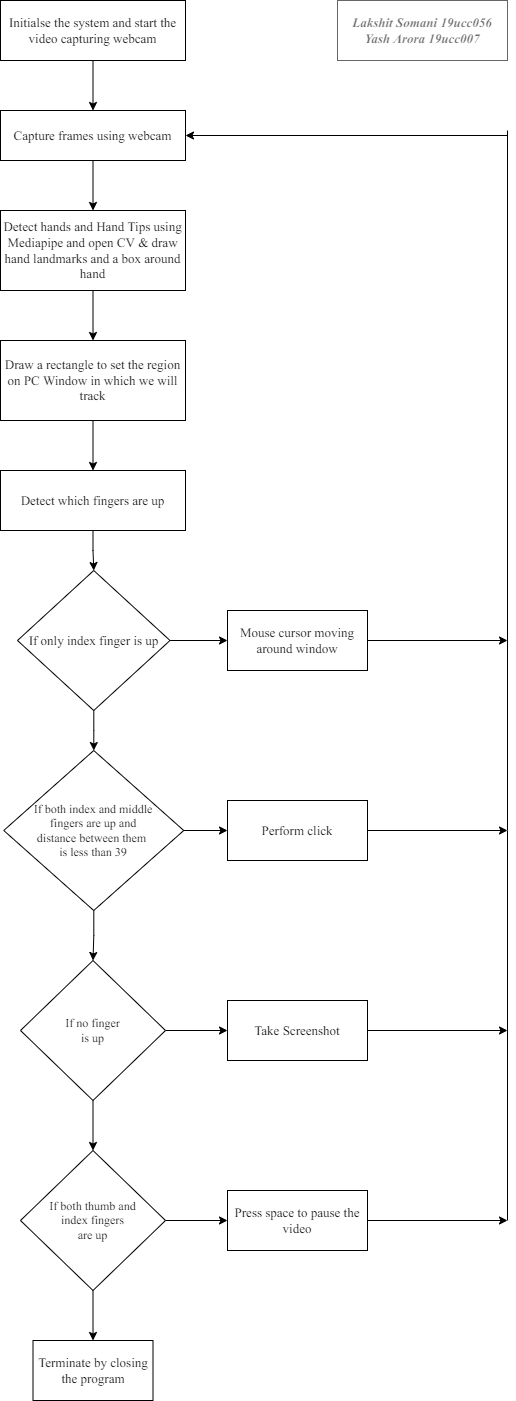

The diagram above was exported from draw.io. Its source (the exported page's mxGraphModel, read from the mxfile embedded in the PNG):
<mxGraphModel dx="1887" dy="1122" grid="1" gridSize="10" guides="1" tooltips="1" connect="1" arrows="1" fold="1" page="1" pageScale="1" pageWidth="1100" pageHeight="1700" math="0" shadow="0">
  <root>
    <mxCell id="0" />
    <mxCell id="1" parent="0" />
    <mxCell id="zAOneWiYZg2VlrnMrkSK-3" value="" style="edgeStyle=orthogonalEdgeStyle;rounded=0;orthogonalLoop=1;jettySize=auto;html=1;fontFamily=Times New Roman;fontSize=13;" edge="1" parent="1" source="zAOneWiYZg2VlrnMrkSK-1" target="zAOneWiYZg2VlrnMrkSK-2">
      <mxGeometry relative="1" as="geometry" />
    </mxCell>
    <mxCell id="zAOneWiYZg2VlrnMrkSK-1" value="&lt;font style=&quot;font-size: 13px;&quot; face=&quot;Times New Roman&quot;&gt;Initialse the system and start the video capturing webcam&lt;/font&gt;" style="rounded=0;whiteSpace=wrap;html=1;" vertex="1" parent="1">
      <mxGeometry x="333" y="30" width="185" height="60" as="geometry" />
    </mxCell>
    <mxCell id="zAOneWiYZg2VlrnMrkSK-5" value="" style="edgeStyle=orthogonalEdgeStyle;rounded=0;orthogonalLoop=1;jettySize=auto;html=1;fontFamily=Times New Roman;fontSize=13;" edge="1" parent="1" source="zAOneWiYZg2VlrnMrkSK-2" target="zAOneWiYZg2VlrnMrkSK-4">
      <mxGeometry relative="1" as="geometry" />
    </mxCell>
    <mxCell id="zAOneWiYZg2VlrnMrkSK-2" value="&lt;font face=&quot;Times New Roman&quot;&gt;&lt;span style=&quot;font-size: 13px;&quot;&gt;Capture frames using webcam&lt;/span&gt;&lt;/font&gt;" style="rounded=0;whiteSpace=wrap;html=1;" vertex="1" parent="1">
      <mxGeometry x="333" y="140" width="185" height="50" as="geometry" />
    </mxCell>
    <mxCell id="zAOneWiYZg2VlrnMrkSK-7" value="" style="edgeStyle=orthogonalEdgeStyle;rounded=0;orthogonalLoop=1;jettySize=auto;html=1;fontFamily=Times New Roman;fontSize=13;" edge="1" parent="1" source="zAOneWiYZg2VlrnMrkSK-4" target="zAOneWiYZg2VlrnMrkSK-6">
      <mxGeometry relative="1" as="geometry" />
    </mxCell>
    <mxCell id="zAOneWiYZg2VlrnMrkSK-4" value="&lt;font face=&quot;Times New Roman&quot;&gt;&lt;span style=&quot;font-size: 13px;&quot;&gt;Detect hands and Hand Tips using Mediapipe and open CV &amp;amp; draw hand landmarks and a box around hand&lt;/span&gt;&lt;/font&gt;" style="rounded=0;whiteSpace=wrap;html=1;" vertex="1" parent="1">
      <mxGeometry x="333" y="240" width="185" height="80" as="geometry" />
    </mxCell>
    <mxCell id="zAOneWiYZg2VlrnMrkSK-11" value="" style="edgeStyle=orthogonalEdgeStyle;rounded=0;orthogonalLoop=1;jettySize=auto;html=1;fontFamily=Times New Roman;fontSize=13;" edge="1" parent="1" source="zAOneWiYZg2VlrnMrkSK-6" target="zAOneWiYZg2VlrnMrkSK-10">
      <mxGeometry relative="1" as="geometry" />
    </mxCell>
    <mxCell id="zAOneWiYZg2VlrnMrkSK-6" value="&lt;font face=&quot;Times New Roman&quot;&gt;&lt;span style=&quot;font-size: 13px;&quot;&gt;Draw a rectangle to set the region on PC Window in which we will track&lt;/span&gt;&lt;/font&gt;" style="rounded=0;whiteSpace=wrap;html=1;" vertex="1" parent="1">
      <mxGeometry x="333" y="370" width="185" height="80" as="geometry" />
    </mxCell>
    <mxCell id="zAOneWiYZg2VlrnMrkSK-13" value="" style="edgeStyle=orthogonalEdgeStyle;rounded=0;orthogonalLoop=1;jettySize=auto;html=1;fontFamily=Times New Roman;fontSize=13;" edge="1" parent="1" source="zAOneWiYZg2VlrnMrkSK-10" target="zAOneWiYZg2VlrnMrkSK-12">
      <mxGeometry relative="1" as="geometry" />
    </mxCell>
    <mxCell id="zAOneWiYZg2VlrnMrkSK-10" value="&lt;font face=&quot;Times New Roman&quot;&gt;&lt;span style=&quot;font-size: 13px;&quot;&gt;Detect which fingers are up&lt;/span&gt;&lt;/font&gt;" style="rounded=0;whiteSpace=wrap;html=1;" vertex="1" parent="1">
      <mxGeometry x="333" y="500" width="185" height="60" as="geometry" />
    </mxCell>
    <mxCell id="zAOneWiYZg2VlrnMrkSK-15" value="" style="edgeStyle=orthogonalEdgeStyle;rounded=0;orthogonalLoop=1;jettySize=auto;html=1;fontFamily=Times New Roman;fontSize=13;" edge="1" parent="1" source="zAOneWiYZg2VlrnMrkSK-12" target="zAOneWiYZg2VlrnMrkSK-14">
      <mxGeometry relative="1" as="geometry" />
    </mxCell>
    <mxCell id="zAOneWiYZg2VlrnMrkSK-17" value="" style="edgeStyle=orthogonalEdgeStyle;rounded=0;orthogonalLoop=1;jettySize=auto;html=1;fontFamily=Times New Roman;fontSize=13;" edge="1" parent="1" source="zAOneWiYZg2VlrnMrkSK-12" target="zAOneWiYZg2VlrnMrkSK-16">
      <mxGeometry relative="1" as="geometry" />
    </mxCell>
    <mxCell id="zAOneWiYZg2VlrnMrkSK-12" value="&lt;font style=&quot;font-size: 13px;&quot; face=&quot;Times New Roman&quot;&gt;If only index finger is up&lt;/font&gt;" style="rhombus;whiteSpace=wrap;html=1;rounded=0;" vertex="1" parent="1">
      <mxGeometry x="350" y="600" width="152.5" height="140" as="geometry" />
    </mxCell>
    <mxCell id="zAOneWiYZg2VlrnMrkSK-45" style="edgeStyle=orthogonalEdgeStyle;rounded=0;orthogonalLoop=1;jettySize=auto;html=1;exitX=1;exitY=0.5;exitDx=0;exitDy=0;fontFamily=Times New Roman;fontSize=13;" edge="1" parent="1" source="zAOneWiYZg2VlrnMrkSK-14">
      <mxGeometry relative="1" as="geometry">
        <mxPoint x="840" y="670" as="targetPoint" />
      </mxGeometry>
    </mxCell>
    <mxCell id="zAOneWiYZg2VlrnMrkSK-14" value="&lt;font face=&quot;Times New Roman&quot; style=&quot;font-size: 13px;&quot;&gt;Mouse cursor moving around window&lt;/font&gt;" style="whiteSpace=wrap;html=1;rounded=0;" vertex="1" parent="1">
      <mxGeometry x="560" y="640" width="140" height="60" as="geometry" />
    </mxCell>
    <mxCell id="zAOneWiYZg2VlrnMrkSK-19" value="" style="edgeStyle=orthogonalEdgeStyle;rounded=0;orthogonalLoop=1;jettySize=auto;html=1;fontFamily=Times New Roman;fontSize=12;" edge="1" parent="1" source="zAOneWiYZg2VlrnMrkSK-16" target="zAOneWiYZg2VlrnMrkSK-18">
      <mxGeometry relative="1" as="geometry" />
    </mxCell>
    <mxCell id="zAOneWiYZg2VlrnMrkSK-21" value="" style="edgeStyle=orthogonalEdgeStyle;rounded=0;orthogonalLoop=1;jettySize=auto;html=1;fontFamily=Times New Roman;fontSize=13;" edge="1" parent="1" source="zAOneWiYZg2VlrnMrkSK-16" target="zAOneWiYZg2VlrnMrkSK-20">
      <mxGeometry relative="1" as="geometry" />
    </mxCell>
    <mxCell id="zAOneWiYZg2VlrnMrkSK-16" value="&lt;font style=&quot;font-size: 12px;&quot; face=&quot;Times New Roman&quot;&gt;&lt;span style=&quot;&quot;&gt;If both index and middle&lt;br&gt;fingers are up and&lt;br&gt;distance between them &lt;br&gt;is less than 39&lt;br&gt;&lt;/span&gt;&lt;/font&gt;" style="rhombus;whiteSpace=wrap;html=1;rounded=0;" vertex="1" parent="1">
      <mxGeometry x="336.25" y="780" width="180" height="160" as="geometry" />
    </mxCell>
    <mxCell id="zAOneWiYZg2VlrnMrkSK-40" style="edgeStyle=orthogonalEdgeStyle;rounded=0;orthogonalLoop=1;jettySize=auto;html=1;exitX=1;exitY=0.5;exitDx=0;exitDy=0;fontFamily=Times New Roman;fontSize=13;" edge="1" parent="1" source="zAOneWiYZg2VlrnMrkSK-18">
      <mxGeometry relative="1" as="geometry">
        <mxPoint x="840" y="860" as="targetPoint" />
      </mxGeometry>
    </mxCell>
    <mxCell id="zAOneWiYZg2VlrnMrkSK-18" value="&lt;font face=&quot;Times New Roman&quot; style=&quot;font-size: 13px;&quot;&gt;Perform click&lt;/font&gt;" style="whiteSpace=wrap;html=1;rounded=0;" vertex="1" parent="1">
      <mxGeometry x="560" y="830" width="140" height="60" as="geometry" />
    </mxCell>
    <mxCell id="zAOneWiYZg2VlrnMrkSK-24" value="" style="edgeStyle=orthogonalEdgeStyle;rounded=0;orthogonalLoop=1;jettySize=auto;html=1;fontFamily=Times New Roman;fontSize=13;" edge="1" parent="1" source="zAOneWiYZg2VlrnMrkSK-20" target="zAOneWiYZg2VlrnMrkSK-23">
      <mxGeometry relative="1" as="geometry" />
    </mxCell>
    <mxCell id="zAOneWiYZg2VlrnMrkSK-26" value="" style="edgeStyle=orthogonalEdgeStyle;rounded=0;orthogonalLoop=1;jettySize=auto;html=1;fontFamily=Times New Roman;fontSize=13;" edge="1" parent="1" source="zAOneWiYZg2VlrnMrkSK-20" target="zAOneWiYZg2VlrnMrkSK-25">
      <mxGeometry relative="1" as="geometry" />
    </mxCell>
    <mxCell id="zAOneWiYZg2VlrnMrkSK-20" value="&lt;font style=&quot;font-size: 12px;&quot; face=&quot;Times New Roman&quot;&gt;&lt;span style=&quot;&quot;&gt;If no finger&lt;br&gt;is up&lt;br&gt;&lt;/span&gt;&lt;/font&gt;" style="rhombus;whiteSpace=wrap;html=1;rounded=0;" vertex="1" parent="1">
      <mxGeometry x="353" y="990" width="145" height="140" as="geometry" />
    </mxCell>
    <mxCell id="zAOneWiYZg2VlrnMrkSK-38" style="edgeStyle=orthogonalEdgeStyle;rounded=0;orthogonalLoop=1;jettySize=auto;html=1;exitX=1;exitY=0.5;exitDx=0;exitDy=0;fontFamily=Times New Roman;fontSize=13;" edge="1" parent="1" source="zAOneWiYZg2VlrnMrkSK-23">
      <mxGeometry relative="1" as="geometry">
        <mxPoint x="840" y="1060" as="targetPoint" />
      </mxGeometry>
    </mxCell>
    <mxCell id="zAOneWiYZg2VlrnMrkSK-23" value="&lt;font style=&quot;font-size: 13px;&quot; face=&quot;Times New Roman&quot;&gt;Take Screenshot&lt;/font&gt;" style="whiteSpace=wrap;html=1;rounded=0;" vertex="1" parent="1">
      <mxGeometry x="560" y="1030" width="140" height="60" as="geometry" />
    </mxCell>
    <mxCell id="zAOneWiYZg2VlrnMrkSK-28" value="" style="edgeStyle=orthogonalEdgeStyle;rounded=0;orthogonalLoop=1;jettySize=auto;html=1;fontFamily=Times New Roman;fontSize=13;" edge="1" parent="1" source="zAOneWiYZg2VlrnMrkSK-25" target="zAOneWiYZg2VlrnMrkSK-27">
      <mxGeometry relative="1" as="geometry" />
    </mxCell>
    <mxCell id="zAOneWiYZg2VlrnMrkSK-30" value="" style="edgeStyle=orthogonalEdgeStyle;rounded=0;orthogonalLoop=1;jettySize=auto;html=1;fontFamily=Times New Roman;fontSize=13;" edge="1" parent="1" source="zAOneWiYZg2VlrnMrkSK-25" target="zAOneWiYZg2VlrnMrkSK-29">
      <mxGeometry relative="1" as="geometry" />
    </mxCell>
    <mxCell id="zAOneWiYZg2VlrnMrkSK-25" value="&lt;font style=&quot;font-size: 12px;&quot; face=&quot;Times New Roman&quot;&gt;&lt;span style=&quot;&quot;&gt;If both thumb and&lt;br&gt;index fingers&lt;br&gt;are up&lt;br&gt;&lt;/span&gt;&lt;/font&gt;" style="rhombus;whiteSpace=wrap;html=1;rounded=0;" vertex="1" parent="1">
      <mxGeometry x="353" y="1180" width="145" height="140" as="geometry" />
    </mxCell>
    <mxCell id="zAOneWiYZg2VlrnMrkSK-44" style="edgeStyle=orthogonalEdgeStyle;rounded=0;orthogonalLoop=1;jettySize=auto;html=1;exitX=1;exitY=0.5;exitDx=0;exitDy=0;fontFamily=Times New Roman;fontSize=13;" edge="1" parent="1" source="zAOneWiYZg2VlrnMrkSK-27">
      <mxGeometry relative="1" as="geometry">
        <mxPoint x="840" y="1250" as="targetPoint" />
      </mxGeometry>
    </mxCell>
    <mxCell id="zAOneWiYZg2VlrnMrkSK-27" value="&lt;font face=&quot;Times New Roman&quot; style=&quot;font-size: 13px;&quot;&gt;Press space to pause the video&lt;/font&gt;" style="whiteSpace=wrap;html=1;rounded=0;" vertex="1" parent="1">
      <mxGeometry x="560" y="1220" width="140" height="60" as="geometry" />
    </mxCell>
    <mxCell id="zAOneWiYZg2VlrnMrkSK-29" value="&lt;font style=&quot;font-size: 13px;&quot; face=&quot;Times New Roman&quot;&gt;Terminate by closing the program&lt;/font&gt;" style="whiteSpace=wrap;html=1;rounded=0;" vertex="1" parent="1">
      <mxGeometry x="365.5" y="1370" width="120" height="60" as="geometry" />
    </mxCell>
    <mxCell id="zAOneWiYZg2VlrnMrkSK-37" value="" style="endArrow=none;html=1;rounded=0;fontFamily=Times New Roman;fontSize=13;" edge="1" parent="1">
      <mxGeometry width="50" height="50" relative="1" as="geometry">
        <mxPoint x="840" y="860" as="sourcePoint" />
        <mxPoint x="840" y="670" as="targetPoint" />
      </mxGeometry>
    </mxCell>
    <mxCell id="zAOneWiYZg2VlrnMrkSK-41" value="" style="endArrow=none;html=1;rounded=0;fontFamily=Times New Roman;fontSize=13;" edge="1" parent="1">
      <mxGeometry width="50" height="50" relative="1" as="geometry">
        <mxPoint x="840" y="1050" as="sourcePoint" />
        <mxPoint x="840" y="860" as="targetPoint" />
      </mxGeometry>
    </mxCell>
    <mxCell id="zAOneWiYZg2VlrnMrkSK-42" value="" style="endArrow=none;html=1;rounded=0;fontFamily=Times New Roman;fontSize=13;" edge="1" parent="1">
      <mxGeometry width="50" height="50" relative="1" as="geometry">
        <mxPoint x="840" y="1230" as="sourcePoint" />
        <mxPoint x="840" y="1040" as="targetPoint" />
      </mxGeometry>
    </mxCell>
    <mxCell id="zAOneWiYZg2VlrnMrkSK-43" value="" style="endArrow=none;html=1;rounded=0;fontFamily=Times New Roman;fontSize=13;" edge="1" parent="1">
      <mxGeometry width="50" height="50" relative="1" as="geometry">
        <mxPoint x="840" y="1250" as="sourcePoint" />
        <mxPoint x="840" y="1120" as="targetPoint" />
      </mxGeometry>
    </mxCell>
    <mxCell id="zAOneWiYZg2VlrnMrkSK-46" value="" style="endArrow=none;html=1;rounded=0;fontFamily=Times New Roman;fontSize=13;" edge="1" parent="1">
      <mxGeometry width="50" height="50" relative="1" as="geometry">
        <mxPoint x="840" y="680" as="sourcePoint" />
        <mxPoint x="840" y="160" as="targetPoint" />
      </mxGeometry>
    </mxCell>
    <mxCell id="zAOneWiYZg2VlrnMrkSK-47" value="" style="endArrow=classic;html=1;rounded=0;fontFamily=Times New Roman;fontSize=13;entryX=1;entryY=0.5;entryDx=0;entryDy=0;" edge="1" parent="1" target="zAOneWiYZg2VlrnMrkSK-2">
      <mxGeometry width="50" height="50" relative="1" as="geometry">
        <mxPoint x="840" y="165" as="sourcePoint" />
        <mxPoint x="560" y="160" as="targetPoint" />
      </mxGeometry>
    </mxCell>
    <mxCell id="zAOneWiYZg2VlrnMrkSK-48" value="&lt;b&gt;&lt;i style=&quot;&quot;&gt;Lakshit Somani 19ucc056&lt;br&gt;Yash Arora 19ucc007&lt;/i&gt;&lt;/b&gt;" style="rounded=0;whiteSpace=wrap;html=1;fontFamily=Times New Roman;fontSize=13;fillColor=none;strokeColor=#666666;fontColor=#333333;shadow=0;sketch=0;glass=0;labelBackgroundColor=none;textOpacity=70;" vertex="1" parent="1">
      <mxGeometry x="670" y="30" width="170" height="60" as="geometry" />
    </mxCell>
  </root>
</mxGraphModel>